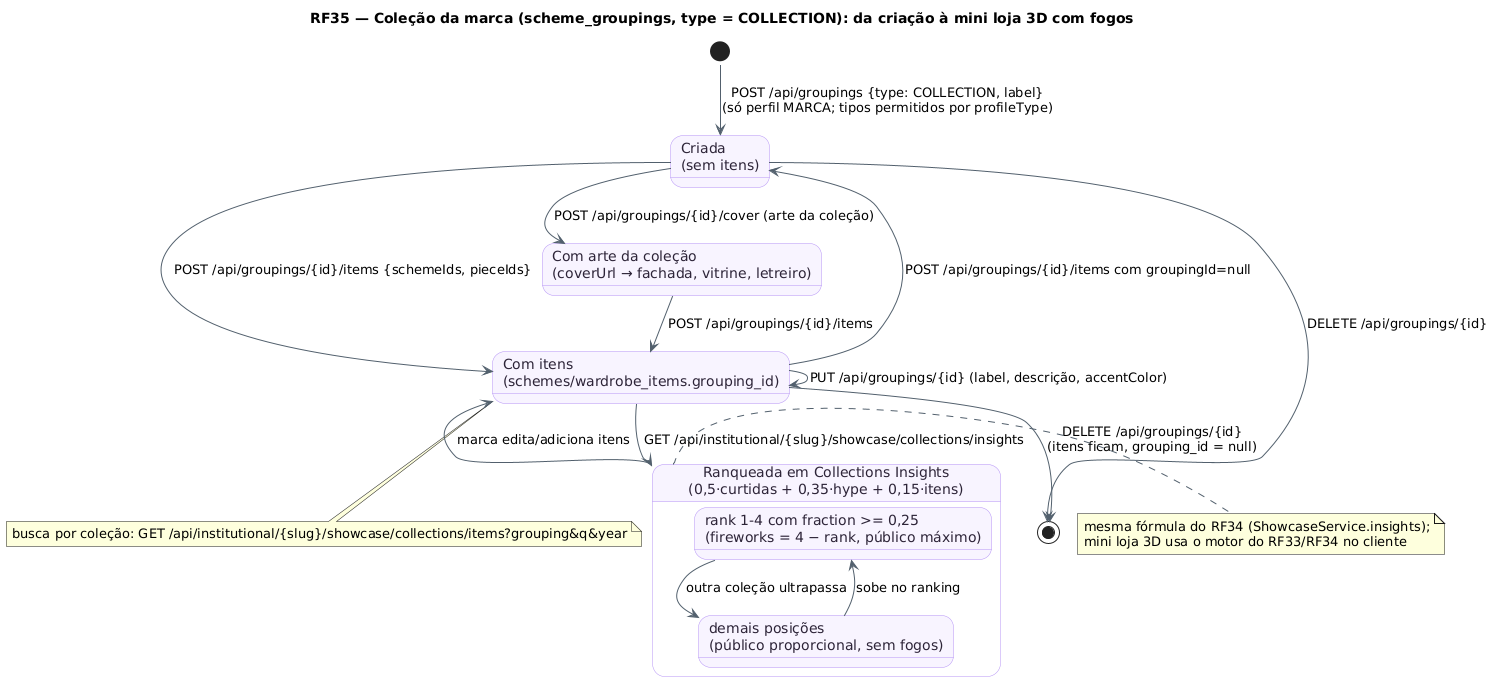

The diagram above was rendered by PlantUML. Its source (embedded in the PNG):
@startuml RF35_MaquinaDeEstados_Colecao
!pragma layout smetana
skinparam backgroundColor #FFFFFF
skinparam state {
  BackgroundColor #F8F4FF
  BorderColor #B695F5
  FontColor #2D2438
  ArrowColor #52606D
}
title RF35 — Coleção da marca (scheme_groupings, type = COLLECTION): da criação à mini loja 3D com fogos
[*] --> Criada : POST /api/groupings {type: COLLECTION, label}\n(só perfil MARCA; tipos permitidos por profileType)
state "Criada\n(sem itens)" as Criada
state "Com arte da coleção\n(coverUrl → fachada, vitrine, letreiro)" as ComArte
state "Com itens\n(schemes/wardrobe_items.grouping_id)" as ComItens
state "Ranqueada em Collections Insights\n(0,5·curtidas + 0,35·hype + 0,15·itens)" as Ranqueada {
  state "rank 1-4 com fraction >= 0,25\n(fireworks = 4 − rank, público máximo)" as Top
  state "demais posições\n(público proporcional, sem fogos)" as Resto
  Resto --> Top : sobe no ranking
  Top --> Resto : outra coleção ultrapassa
}
Criada --> ComArte : POST /api/groupings/{id}/cover (arte da coleção)
Criada --> ComItens : POST /api/groupings/{id}/items {schemeIds, pieceIds}
ComArte --> ComItens : POST /api/groupings/{id}/items
ComItens --> ComItens : PUT /api/groupings/{id} (label, descrição, accentColor)
ComItens --> Ranqueada : GET /api/institutional/{slug}/showcase/collections/insights
Ranqueada --> ComItens : marca edita/adiciona itens
ComItens --> Criada : POST /api/groupings/{id}/items com groupingId=null
Criada --> [*] : DELETE /api/groupings/{id}
ComItens --> [*] : DELETE /api/groupings/{id}\n(itens ficam, grouping_id = null)
note right of Ranqueada : mesma fórmula do RF34 (ShowcaseService.insights);\nmini loja 3D usa o motor do RF33/RF34 no cliente
note bottom of ComItens : busca por coleção: GET /api/institutional/{slug}/showcase/collections/items?grouping&q&year
@enduml